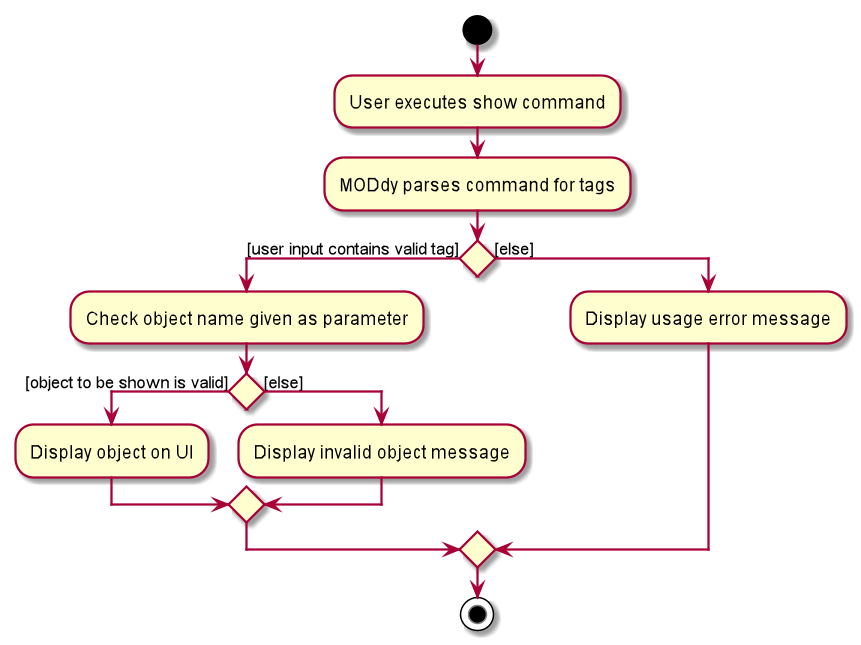

The diagram above was rendered by PlantUML. Its source (embedded in the PNG):
@startuml
start
:User executes show command;
:MODdy parses command for tags;
if () then ([user input contains valid tag])
  :Check object name given as parameter;
  if () then ([object to be shown is valid])
  :Display object on UI;
  else ([else])
  :Display invalid object message;
  endif
else ([else])
  :Display usage error message;
endif
stop
@enduml